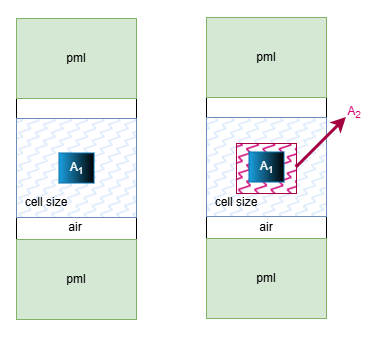

The diagram above was exported from draw.io. Its source (the exported page's mxGraphModel, read from the mxfile embedded in the PNG):
<mxGraphModel dx="868" dy="602" grid="1" gridSize="16" guides="1" tooltips="1" connect="1" arrows="1" fold="1" page="1" pageScale="1" pageWidth="827" pageHeight="1169" math="0" shadow="0">
  <root>
    <mxCell id="0" />
    <mxCell id="1" parent="0" />
    <mxCell id="DGLA7rP1WZBQv39A1xAP-19" value="" style="rounded=0;whiteSpace=wrap;html=1;strokeColor=none;" vertex="1" parent="1">
      <mxGeometry x="240" y="143" width="384" height="336" as="geometry" />
    </mxCell>
    <mxCell id="DGLA7rP1WZBQv39A1xAP-8" value="" style="rounded=0;whiteSpace=wrap;html=1;fillColor=none;" vertex="1" parent="1">
      <mxGeometry x="446" y="160" width="120" height="300" as="geometry" />
    </mxCell>
    <mxCell id="DGLA7rP1WZBQv39A1xAP-11" value="" style="rounded=0;whiteSpace=wrap;html=1;fillStyle=zigzag-line;fillColor=#dae8fc;strokeColor=#6c8ebf;" vertex="1" parent="1">
      <mxGeometry x="446" y="260" width="120" height="99" as="geometry" />
    </mxCell>
    <mxCell id="DGLA7rP1WZBQv39A1xAP-1" value="" style="rounded=0;whiteSpace=wrap;html=1;fillColor=none;" vertex="1" parent="1">
      <mxGeometry x="256" y="161" width="120" height="300" as="geometry" />
    </mxCell>
    <mxCell id="DGLA7rP1WZBQv39A1xAP-2" value="pml" style="rounded=0;whiteSpace=wrap;html=1;fillColor=#d5e8d4;strokeColor=#82b366;" vertex="1" parent="1">
      <mxGeometry x="256" y="161" width="120" height="80" as="geometry" />
    </mxCell>
    <mxCell id="DGLA7rP1WZBQv39A1xAP-3" value="pml" style="rounded=0;whiteSpace=wrap;html=1;fillColor=#d5e8d4;strokeColor=#82b366;" vertex="1" parent="1">
      <mxGeometry x="256" y="382" width="120" height="80" as="geometry" />
    </mxCell>
    <mxCell id="DGLA7rP1WZBQv39A1xAP-4" value="" style="rounded=0;whiteSpace=wrap;html=1;fillStyle=zigzag-line;fillColor=#dae8fc;strokeColor=#6c8ebf;" vertex="1" parent="1">
      <mxGeometry x="256" y="261" width="120" height="99" as="geometry" />
    </mxCell>
    <mxCell id="DGLA7rP1WZBQv39A1xAP-5" value="A&lt;sub&gt;1&lt;/sub&gt;" style="rounded=0;whiteSpace=wrap;html=1;fillColor=#1ba1e2;fontColor=#ffffff;strokeColor=#006EAF;fillStyle=zigzag-line;gradientColor=default;gradientDirection=east;" vertex="1" parent="1">
      <mxGeometry x="298.5" y="295.5" width="35" height="30" as="geometry" />
    </mxCell>
    <mxCell id="DGLA7rP1WZBQv39A1xAP-7" value="" style="rounded=0;whiteSpace=wrap;html=1;fillStyle=zigzag-line;fillColor=#D80073;strokeColor=#A50040;fontColor=#ffffff;" vertex="1" parent="1">
      <mxGeometry x="476" y="286" width="60" height="50" as="geometry" />
    </mxCell>
    <mxCell id="DGLA7rP1WZBQv39A1xAP-9" value="pml" style="rounded=0;whiteSpace=wrap;html=1;fillColor=#d5e8d4;strokeColor=#82b366;" vertex="1" parent="1">
      <mxGeometry x="446" y="160" width="120" height="80" as="geometry" />
    </mxCell>
    <mxCell id="DGLA7rP1WZBQv39A1xAP-10" value="pml" style="rounded=0;whiteSpace=wrap;html=1;fillColor=#d5e8d4;strokeColor=#82b366;" vertex="1" parent="1">
      <mxGeometry x="446" y="381" width="120" height="80" as="geometry" />
    </mxCell>
    <mxCell id="DGLA7rP1WZBQv39A1xAP-12" value="A&lt;sub&gt;1&lt;/sub&gt;" style="rounded=0;whiteSpace=wrap;html=1;fillColor=#1ba1e2;fontColor=#ffffff;strokeColor=#006EAF;fillStyle=zigzag-line;gradientColor=default;gradientDirection=east;" vertex="1" parent="1">
      <mxGeometry x="488.5" y="294.5" width="35" height="30" as="geometry" />
    </mxCell>
    <mxCell id="DGLA7rP1WZBQv39A1xAP-14" value="&lt;font&gt;A&lt;sub&gt;2&lt;/sub&gt;&lt;/font&gt;" style="text;html=1;whiteSpace=wrap;align=center;verticalAlign=middle;rounded=0;fillStyle=auto;fontColor=#D80073;" vertex="1" parent="1">
      <mxGeometry x="579" y="240" width="30" height="30" as="geometry" />
    </mxCell>
    <mxCell id="DGLA7rP1WZBQv39A1xAP-15" value="" style="endArrow=classic;html=1;rounded=0;fillColor=#d80073;strokeColor=#A50040;strokeWidth=3;" edge="1" parent="1">
      <mxGeometry width="50" height="50" relative="1" as="geometry">
        <mxPoint x="536" y="310" as="sourcePoint" />
        <mxPoint x="586" y="260" as="targetPoint" />
      </mxGeometry>
    </mxCell>
    <mxCell id="DGLA7rP1WZBQv39A1xAP-17" value="cell size" style="text;html=1;whiteSpace=wrap;strokeColor=none;fillColor=none;align=center;verticalAlign=middle;rounded=0;" vertex="1" parent="1">
      <mxGeometry x="256" y="330" width="60" height="30" as="geometry" />
    </mxCell>
    <mxCell id="DGLA7rP1WZBQv39A1xAP-18" value="cell size" style="text;html=1;whiteSpace=wrap;strokeColor=none;fillColor=none;align=center;verticalAlign=middle;rounded=0;" vertex="1" parent="1">
      <mxGeometry x="446" y="330" width="60" height="30" as="geometry" />
    </mxCell>
    <mxCell id="DGLA7rP1WZBQv39A1xAP-20" value="air" style="text;html=1;whiteSpace=wrap;strokeColor=none;fillColor=none;align=center;verticalAlign=middle;rounded=0;" vertex="1" parent="1">
      <mxGeometry x="476" y="355" width="60" height="30" as="geometry" />
    </mxCell>
    <mxCell id="DGLA7rP1WZBQv39A1xAP-21" value="air" style="text;html=1;whiteSpace=wrap;strokeColor=none;fillColor=none;align=center;verticalAlign=middle;rounded=0;" vertex="1" parent="1">
      <mxGeometry x="285" y="355" width="60" height="30" as="geometry" />
    </mxCell>
  </root>
</mxGraphModel>